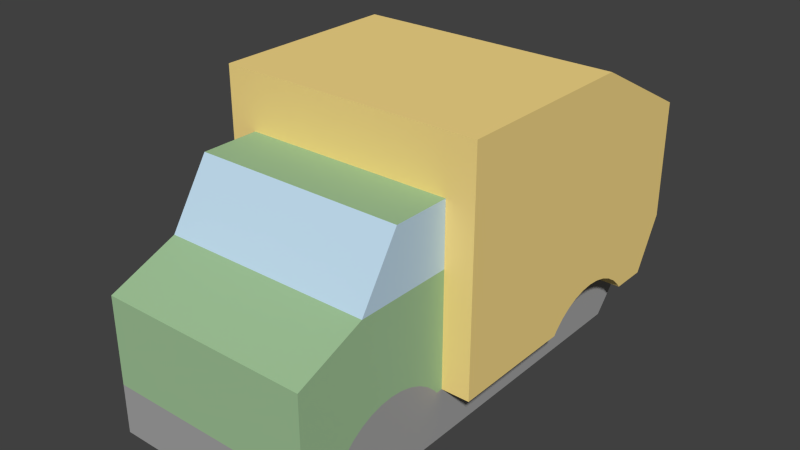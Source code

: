 # Source: vehicle-garbage.blend  (saved by Blender 2.73.0; exported with 4.5.12 LTS)
import bpy
from mathutils import Matrix  # noqa: F401  (used for matrix-valued properties, if any)

bpy.ops.wm.read_factory_settings(use_empty=True)
scene = bpy.context.scene
scene.name = 'Scene'

# ---- collections
col_collection_1 = bpy.data.collections.new('Collection 1'); scene.collection.children.link(col_collection_1)

# ---- materials (node trees are filled in below, after node groups)
mat_gray6_003 = bpy.data.materials.new('Gray6.003')
mat_gray6_003.alpha_threshold = 0.0
mat_gray6_003.use_transparent_shadow = False
mat_gray6_003.diffuse_color = (0.3765, 0.3765, 0.3765, 1.0)
mat_gray6_003.specular_color = (0.3294, 0.3294, 0.3294)
mat_gray6_003.roughness = 0.5
mat_green_1 = bpy.data.materials.new('_Green_1')
mat_green_1.alpha_threshold = 0.0
mat_green_1.use_transparent_shadow = False
mat_green_1.diffuse_color = (0.3569, 0.5569, 0.3137, 1.0)
mat_green_1.specular_color = (0.3294, 0.3294, 0.3294)
mat_green_1.roughness = 0.5
mat_orange__002 = bpy.data.materials.new('_Orange_.002')
mat_orange__002.alpha_threshold = 0.0
mat_orange__002.use_transparent_shadow = False
mat_orange__002.diffuse_color = (0.9569, 0.7216, 0.2588, 1.0)
mat_orange__002.specular_color = (0.3294, 0.3294, 0.3294)
mat_orange__002.roughness = 0.5
mat_light_bl_003 = bpy.data.materials.new('Light_Bl.003')
mat_light_bl_003.alpha_threshold = 0.0
mat_light_bl_003.use_transparent_shadow = False
mat_light_bl_003.diffuse_color = (0.5373, 0.7216, 0.8667, 1.0)
mat_light_bl_003.specular_color = (0.3294, 0.3294, 0.3294)
mat_light_bl_003.roughness = 0.5

# ---- material node trees

# ---- world
world_world = bpy.data.worlds.new('World'); scene.world = world_world
world_world.color = (0.05088, 0.05088, 0.05088)
world_world.use_sun_shadow = False
world_world.sun_shadow_jitter_overblur = 0.0
world_world.cycles.sampling_method = 'MANUAL'
world_world.cycles.sample_map_resolution = 256

# ---- meshes
me_group7_004 = bpy.data.meshes.new('Group7.004')
me_group7_004.from_pydata([(0.0753, -0.2093, -0.02528), (0.0753, -0.2093, -0.06062), (0.0753, 0.1107, -0.04324), (-0.0747, 0.09539, -0.06062), (-0.0747, -0.2093, -0.06062), (-0.0747, -0.09519, -0.02528), (-0.0747, -0.1777, -0.02528), (-0.0747, -0.1755, -0.02246), (-0.0747, -0.1691, -0.0165), (-0.0747, -0.1618, -0.01168), (-0.0747, -0.1537, -0.008141), (-0.0747, -0.1452, -0.005978), (-0.0747, -0.1365, -0.005251), (-0.0747, -0.09031, 0.05698), (-0.0747, -0.1277, -0.005978), (-0.0747, -0.1192, -0.008141), (-0.0747, -0.1112, -0.01168), (-0.0747, -0.1038, -0.0165), (-0.0747, -0.09737, -0.02246), (-0.0747, -0.09031, -0.02528), (-0.0747, 0.1107, -0.02528), (-0.0747, 0.002248, -0.02528), (-0.0947, -0.09031, -0.02528), (-0.0947, 0.03456, -0.00598), (-0.0947, 0.1307, 0.01274), (-0.0947, -0.09031, 0.1415), (-0.0747, -0.09031, 0.1014), (0.0953, -0.09031, 0.1415), (-0.0747, -0.1603, 0.05698), (-0.0747, -0.2093, 0.03705), (0.0753, -0.1603, 0.05698), (-0.0747, -0.2093, -0.02528), (0.0753, -0.1777, -0.02528), (0.0753, -0.2093, 0.03705), (0.0753, -0.1755, -0.02246), (0.0753, -0.09737, -0.02246), (0.0753, -0.09519, -0.02528), (-0.0747, 0.1107, -0.04324), (0.0753, 0.1107, -0.02528), (-0.0947, 0.1107, -0.02528), (-0.0947, 0.08219, -0.0225), (-0.0947, 0.08432, -0.02528), (-0.0747, 0.08432, -0.02528), (-0.0747, 0.004378, -0.0225), (-0.0947, 0.004378, -0.0225), (-0.0947, 0.002248, -0.02528), (-0.0947, 0.01078, -0.01652), (-0.0747, 0.01078, -0.01652), (-0.0947, 0.01808, -0.0117), (-0.0747, 0.02608, -0.008149), (-0.0747, 0.01808, -0.0117), (-0.0947, 0.02608, -0.008149), (-0.0747, 0.03456, -0.00598), (-0.0947, 0.04329, -0.00525), (-0.0747, 0.05201, -0.00598), (-0.0747, 0.04329, -0.00525), (-0.0947, 0.05201, -0.00598), (-0.0747, 0.08219, -0.0225), (-0.0947, 0.0758, -0.01652), (-0.0747, 0.0758, -0.01652), (-0.0747, 0.06049, -0.008149), (-0.0947, 0.06049, -0.008149), (-0.0747, 0.06849, -0.0117), (-0.0947, 0.06849, -0.0117), (0.0953, 0.1307, 0.01274), (-0.0947, 0.1307, 0.0975), (-0.0947, 0.04676, 0.1415), (0.0953, 0.04676, 0.1415), (0.0953, 0.1307, 0.0975), (0.0953, 0.04329, -0.00525), (0.0953, 0.02608, -0.008149), (0.0953, 0.01078, -0.01652), (0.0753, -0.09031, 0.05698), (0.0753, -0.1038, -0.0165), (0.0753, -0.1112, -0.01168), (0.0753, -0.1192, -0.008141), (0.0753, -0.1277, -0.005978), (0.0753, -0.1365, -0.005251), (0.0753, -0.09031, 0.1014), (0.0753, -0.1318, 0.1014), (-0.0747, -0.1318, 0.1014), (0.0753, -0.1452, -0.005978), (0.0753, -0.1537, -0.008141), (0.0753, -0.1618, -0.01168), (0.0753, -0.1691, -0.0165), (0.0753, 0.002248, -0.02528), (0.0953, -0.09031, -0.02528), (0.0753, -0.09031, -0.02528), (0.0953, 0.002248, -0.02528), (0.0753, 0.004378, -0.0225), (0.0753, 0.08432, -0.02528), (0.0953, 0.08432, -0.02528), (0.0953, 0.1107, -0.02528), (0.0953, 0.06849, -0.0117), (0.0953, 0.06049, -0.008149), (0.0753, 0.05201, -0.00598), (0.0753, 0.04329, -0.00525), (0.0953, 0.03456, -0.00598), (0.0753, 0.03456, -0.00598), (0.0953, 0.01808, -0.0117), (0.0953, 0.004378, -0.0225), (0.0753, 0.01078, -0.01652), (0.0753, 0.0758, -0.01652), (0.0753, 0.08219, -0.0225), (0.0953, 0.08219, -0.0225), (0.0953, 0.0758, -0.01652), (0.0953, 0.05201, -0.00598), (0.0753, 0.06049, -0.008149), (0.0753, 0.02608, -0.008149), (0.0753, 0.01808, -0.0117), (0.0753, 0.06849, -0.0117), (0.0753, 0.09539, -0.06062)], [], [(40, 58, 24, 41), (36, 87, 72, 35), (13, 17, 16), (13, 18, 17), (33, 34, 84, 83), (33, 83, 82, 81), (7, 8, 17, 18), (22, 13, 26, 25), (32, 36, 35, 34), (9, 16, 17, 8), (12, 29, 13, 14), (58, 40, 57, 59), (1, 111, 2, 0), (106, 95, 107, 94), (33, 81, 77), (29, 33, 30, 28), (72, 76, 75, 74), (101, 103, 102, 109), (26, 78, 27, 25), (83, 74, 75), (19, 5, 18, 13), (72, 74, 73, 35), (13, 16, 15, 14), (109, 102, 110), (42, 21, 43, 57), (51, 23, 52, 49), (75, 76, 82, 83), (6, 7, 18, 5), (85, 88, 86, 87), (76, 77, 81, 82), (14, 11, 12), (64, 92, 38, 20), (10, 11, 14, 15), (1, 0, 31, 4), (63, 58, 59, 62), (100, 89, 101, 71), (71, 101, 109, 99), (7, 29, 8), (28, 30, 79, 80), (10, 29, 11), (11, 29, 12), (19, 37, 5), (34, 35, 73, 84), (25, 27, 67, 66), (85, 90, 103, 89), (44, 25, 46), (85, 89, 100, 88), (51, 25, 23), (23, 25, 53), (25, 44, 45, 22), (65, 25, 66), (27, 71, 99, 70), (52, 55, 54, 60), (13, 22, 19), (1, 4, 3, 111), (13, 29, 28), (72, 33, 77, 76), (111, 3, 37, 2), (44, 46, 47, 43), (36, 2, 87), (50, 49, 60, 62), (90, 2, 38), (33, 0, 32, 34), (24, 65, 68, 64), (91, 90, 38, 92), (41, 24, 39), (73, 74, 83, 84), (29, 31, 0, 33), (37, 20, 38, 2), (20, 21, 42), (48, 51, 49, 50), (97, 98, 96, 69), (42, 41, 39, 20), (21, 45, 44, 43), (23, 53, 55, 52), (53, 56, 54, 55), (29, 7, 6, 31), (24, 56, 53), (24, 61, 56), (91, 104, 103, 90), (66, 67, 68, 65), (57, 43, 47), (59, 50, 62), (61, 63, 62, 60), (60, 49, 52), (25, 65, 24, 53), (95, 96, 98, 108), (24, 58, 63, 61), (56, 61, 60, 54), (90, 85, 87, 2), (72, 87, 86, 27), (27, 68, 67), (29, 10, 9, 8), (27, 97, 69), (27, 70, 97), (31, 37, 3, 4), (27, 100, 71), (39, 24, 64, 20), (0, 2, 36, 32), (33, 72, 30), (25, 51, 48, 46), (31, 6, 5, 37), (27, 78, 72), (13, 28, 80, 26), (22, 45, 21, 19), (27, 69, 64, 68), (27, 86, 88, 100), (92, 104, 91), (93, 110, 102, 105), (64, 105, 104, 92), (105, 64, 93), (47, 50, 59, 57), (106, 64, 69), (70, 108, 98, 97), (78, 26, 80, 79), (78, 79, 30, 72), (69, 96, 95, 106), (99, 109, 108, 70), (89, 103, 101), (42, 57, 40, 41), (64, 106, 94, 93), (103, 104, 105, 102), (19, 21, 20, 37), (108, 107, 95), (94, 107, 110, 93), (109, 110, 107, 108), (46, 48, 50, 47), (9, 10, 15, 16)])
me_group7_004.polygons.foreach_set('material_index', [2, 1, 1, 1, 1, 1, 0, 2, 0, 0, 1, 2, 0, 2, 1, 1, 1, 0, 2, 0, 1, 1, 1, 0, 0, 2, 0, 0, 2, 0, 0, 2, 0, 0, 2, 2, 2, 1, 3, 1, 1, 0, 0, 2, 0, 2, 2, 2, 2, 2, 2, 2, 0, 2, 0, 1, 1, 0, 2, 0, 0, 0, 1, 2, 2, 2, 0, 1, 0, 0, 2, 2, 2, 2, 2, 2, 1, 2, 2, 2, 2, 0, 0, 2, 0, 2, 0, 2, 2, 0, 2, 2, 1, 2, 2, 0, 2, 2, 0, 1, 2, 0, 2, 3, 2, 2, 2, 2, 2, 2, 2, 0, 2, 2, 1, 3, 2, 2, 0, 2, 2, 2, 0, 0, 2, 0, 2, 0])
_uv = me_group7_004.uv_layers.new(name='UVMap')
_uv.uv.foreach_set('vector', [1.122, 1.501, 1.374, 1.736, -0.7874, 2.888, 1.038, 1.391, -8.105, 1.391, -7.913, 1.391, -7.913, 4.63, -8.191, 1.502, 7.913, 4.63, 8.445, 1.737, 8.734, 1.927, 7.913, 4.63, 8.191, 1.502, 8.445, 1.737, -12.6, 3.845, -11.27, 1.502, -11.01, 1.737, -10.73, 1.927, -12.6, 3.845, -10.73, 1.927, -10.41, 2.066, -10.07, 2.151, 11.27, 1.502, 11.01, 1.737, 8.445, 1.737, 8.191, 1.502, -0.7874, 1.391, 6.379e-14, 4.63, 6.534e-14, 6.377, -0.7874, 7.956, -11.35, 1.391, -8.105, 1.391, -8.191, 1.502, -11.27, 1.502, 10.73, 1.927, 8.734, 1.927, 8.445, 1.737, 11.01, 1.737, 9.73, 2.18, 12.6, 3.845, 7.913, 4.63, 9.386, 2.151, -0.7874, 2.189, -0.7874, 1.844, 2.292e-13, 1.844, 2.265e-13, 2.189, -12.6, 2.148e-14, -0.6023, 2.148e-14, -9.115e-14, 0.6842, -12.6, 1.391, 6.693, 2.771, 5.906, 2.771, 5.906, 2.426, 6.693, 2.426, -12.6, 3.845, -10.07, 2.151, -9.73, 2.18, 2.96e-13, -10.22, 5.906, -10.22, 5.906, -8.138, 2.946e-13, -8.138, -7.913, 4.63, -9.386, 2.151, -9.05, 2.066, -8.734, 1.927, -3.933, 1.736, -1.122, 1.501, -1.374, 1.736, -3.646, 1.926, 6.534e-14, 6.377, 5.906, 6.377, 6.693, 7.956, -0.7874, 7.956, -10.73, 1.927, -8.734, 1.927, -9.05, 2.066, 7.913, 1.391, 8.105, 1.391, 8.191, 1.502, 7.913, 4.63, -7.913, 4.63, -8.734, 1.927, -8.445, 1.737, -8.191, 1.502, 7.913, 4.63, 8.734, 1.927, 9.05, 2.066, 9.386, 2.151, -3.646, 1.926, -1.374, 1.736, -1.661, 1.926, 1.038, 1.391, 4.269, 1.391, 4.185, 1.501, 1.122, 1.501, 0.7874, -2.715, 0.7874, -2.371, -2.884e-13, -2.371, -2.976e-13, -2.715, -9.05, 2.066, -9.386, 2.151, -10.41, 2.066, -10.73, 1.927, 11.35, 1.391, 11.27, 1.502, 8.191, 1.502, 8.105, 1.391, -4.269, 5.906, -4.269, 6.693, -7.913, 6.693, -7.913, 5.906, -9.386, 2.151, -9.73, 2.18, -10.07, 2.151, -10.41, 2.066, 9.386, 2.151, 10.07, 2.151, 9.73, 2.18, -6.693, 2.923, -6.693, 1.231, -5.906, 1.231, -2.238e-13, 1.231, 10.41, 2.066, 10.07, 2.151, 9.386, 2.151, 9.05, 2.066, 5.906, 1.576e-13, 5.906, 1.391, 2.122e-14, 1.391, 1.767e-14, 1.6e-13, -0.7874, 2.448, -0.7874, 2.103, 2.24e-13, 2.103, 2.249e-13, 2.448, -6.693, -2.035, -5.906, -2.035, -5.906, -1.691, -6.693, -1.691, -6.693, -2.324, -5.906, -2.324, -5.906, -1.979, -6.693, -1.979, 11.27, 1.502, 12.6, 3.845, 11.01, 1.737, 2.423e-13, -1.874, 5.906, -1.874, 5.906, 0.2022, 1.843e-13, 0.2022, 10.41, 2.066, 12.6, 3.845, 10.07, 2.151, 10.07, 2.151, 12.6, 3.845, 9.73, 2.18, 7.913, 1.391, -3.667e-27, 0.6842, 8.105, 1.391, -11.27, 1.502, -8.191, 1.502, -8.445, 1.737, -11.01, 1.737, 7.913, -0.7874, 7.913, 6.693, 2.517, 6.693, 2.517, -0.7874, -4.269, 1.391, -1.038, 1.391, -1.122, 1.501, -4.185, 1.501, 4.185, 1.501, 7.913, 7.956, 3.933, 1.736, -5.906, -1.488, -5.906, -1.35, -6.693, -1.35, -6.693, -1.488, 3.331, 2.066, 7.913, 7.956, 2.997, 2.151, 2.997, 2.151, 7.913, 7.956, 2.654, 2.18, 7.913, 7.956, 4.185, 1.501, 4.269, 1.391, 7.913, 1.391, -0.7874, 6.225, 7.913, 7.956, 2.517, 7.956, -7.913, 7.956, -3.933, 1.736, -3.646, 1.926, -3.331, 2.066, 2.997, 2.151, 2.654, 2.18, 2.31, 2.151, 1.976, 2.066, 6.379e-14, 4.63, -0.7874, 1.391, 6.379e-14, 1.391, -12.6, 5.906, -12.6, 2.115e-41, -0.6023, 2.167e-13, -0.6023, 5.906, 7.913, 4.63, 12.6, 3.845, 10.67, 4.63, -7.913, 4.63, -12.6, 3.845, -9.73, 2.18, -9.386, 2.151, -5.906, -0.398, -2.167e-13, -0.398, -2.309e-13, 0.5135, -5.906, 0.5135, 0.7874, -2.035, 0.7874, -1.691, -2.6e-13, -1.691, -2.631e-13, -2.035, -8.105, 1.391, -9.115e-14, 0.6842, -7.913, 1.391, 3.646, 1.926, 3.331, 2.066, 1.976, 2.066, 1.661, 1.926, -1.038, 1.391, -9.115e-14, 0.6842, -9.115e-14, 1.391, -12.6, 3.845, -12.6, 1.391, -11.35, 1.391, -11.27, 1.502, 0.7874, 2.888, 0.7874, 6.225, -6.693, 6.225, -6.693, 2.888, -1.038, 6.693, -1.038, 5.906, 1.22e-14, 5.906, 1.22e-14, 6.693, 1.038, 1.391, -0.7874, 2.888, 1.58e-14, 1.391, -8.445, 1.737, -8.734, 1.927, -10.73, 1.927, -11.01, 1.737, 1.273e-13, 3.845, 1.273e-13, 1.391, 5.906, 1.391, 5.906, 3.845, -2.309e-13, 0.6842, -2.238e-13, 1.391, -5.906, 1.391, -5.906, 0.6842, -3.554e-27, 1.391, 4.269, 1.391, 1.038, 1.391, 0.7874, -2.553, 0.7874, -2.208, -2.747e-13, -2.208, -2.739e-13, -2.553, -6.693, -2.807, -5.906, -2.807, -5.906, -2.463, -6.693, -2.463, -1.038, 2.363e-13, -1.038, -0.7874, -1.548e-14, -0.7874, -1.548e-14, 2.505e-13, -2.564e-13, -1.488, 0.7874, -1.488, 0.7874, -1.35, -2.578e-13, -1.35, 0.7874, -2.807, 0.7874, -2.463, -3.711e-13, -2.463, -3.886e-13, -2.807, -0.7874, 2.826, -0.7874, 2.481, 1.207e-13, 2.481, 1.076e-13, 2.826, 12.6, 3.845, 11.27, 1.502, 11.35, 1.391, 12.6, 1.391, -0.7874, 2.888, 2.31, 2.151, 2.654, 2.18, -0.7874, 2.888, 1.976, 2.066, 2.31, 2.151, 6.693, 1.736, 6.693, 1.874, 5.906, 1.874, 5.906, 1.736, 0.7874, 5.921, -6.693, 5.921, -6.693, 2.191, 0.7874, 2.191, 1.122, 1.501, 4.185, 1.501, 3.933, 1.736, 1.374, 1.736, 3.646, 1.926, 1.661, 1.926, -0.7874, 2.644, -0.7874, 2.299, 2.198e-13, 2.299, 2.202e-13, 2.644, 1.976, 2.066, 3.331, 2.066, 2.997, 2.151, 7.913, 7.956, -0.7874, 6.225, -0.7874, 2.888, 2.654, 2.18, -2.31, 2.151, -2.654, 2.18, -2.997, 2.151, -3.331, 2.066, -0.7874, 2.888, 1.374, 1.736, 1.661, 1.926, 1.976, 2.066, -0.7874, 2.771, -0.7874, 2.426, 2.066e-13, 2.426, 1.979e-13, 2.771, -1.038, 1.391, -4.269, 1.391, -7.913, 1.391, -9.115e-14, 0.6842, 5.906, 4.63, 5.906, 1.391, 6.693, 1.391, 6.693, 7.956, -7.913, 7.956, 0.7874, 6.225, -2.517, 7.956, 12.6, 3.845, 10.41, 2.066, 10.73, 1.927, 11.01, 1.737, -7.913, 7.956, -2.997, 2.151, -2.654, 2.18, -7.913, 7.956, -3.331, 2.066, -2.997, 2.151, 12.6, 1.391, -3.667e-27, 0.6842, 0.6023, 1.422e-27, 12.6, 1.257e-27, -7.913, 7.956, -4.185, 1.501, -3.933, 1.736, 0.7874, 1.231, 0.7874, 2.923, -6.693, 2.923, -2.238e-13, 1.231, -12.6, 1.391, -9.115e-14, 0.6842, -8.105, 1.391, -11.35, 1.391, -12.6, 3.845, -7.913, 4.63, -10.67, 4.63, 7.913, 7.956, 3.331, 2.066, 3.646, 1.926, 3.933, 1.736, 12.6, 1.391, 11.35, 1.391, 8.105, 1.391, -3.667e-27, 0.6842, 6.693, 7.956, 5.906, 6.377, 5.906, 4.63, 7.913, 4.63, 10.67, 4.63, 9.546, 6.377, 7.913, 6.377, -7.913, -0.7874, -4.269, -0.7874, -4.269, 1.55e-13, -7.913, 4.908e-14, -7.913, 7.956, -2.654, 2.18, 0.7874, 2.888, 0.7874, 6.225, -7.913, 7.956, -7.913, 1.391, -4.269, 1.391, -4.185, 1.501, -3.758e-14, 1.391, -1.122, 1.501, -1.038, 1.391, 6.693, 2.448, 5.906, 2.448, 5.906, 2.103, 6.693, 2.103, 0.7874, 2.888, -1.374, 1.736, -1.122, 1.501, -3.758e-14, 1.391, -1.374, 1.736, 0.7874, 2.888, -1.661, 1.926, 3.933, 1.736, 3.646, 1.926, 1.374, 1.736, 1.122, 1.501, -2.31, 2.151, 0.7874, 2.888, -2.654, 2.18, -6.693, -2.715, -5.906, -2.715, -5.906, -2.371, -6.693, -2.371, 7.913, 5.906, 7.913, 5.732e-14, 9.546, 2.202e-14, 9.546, 5.906, -7.913, 6.377, -9.546, 6.377, -10.67, 4.63, -7.913, 4.63, 6.693, 2.826, 5.906, 2.826, 5.906, 2.481, 6.693, 2.481, -6.693, -2.553, -5.906, -2.553, -5.906, -2.208, -6.693, -2.208, -4.185, 1.501, -1.122, 1.501, -3.933, 1.736, 2.291e-13, 1.736, 2.306e-13, 1.874, -0.7874, 1.874, -0.7874, 1.736, 0.7874, 2.888, -2.31, 2.151, -1.976, 2.066, -1.661, 1.926, 5.906, 1.844, 6.693, 1.844, 6.693, 2.189, 5.906, 2.189, 7.913, 1.391, 4.269, 1.391, -3.554e-27, 1.391, -3.667e-27, 0.6842, -3.331, 2.066, -1.976, 2.066, -2.31, 2.151, 6.693, 2.644, 5.906, 2.644, 5.906, 2.299, 6.693, 2.299, -3.646, 1.926, -1.661, 1.926, -1.976, 2.066, -3.331, 2.066, 0.7874, -2.324, 0.7874, -1.979, -2.627e-13, -1.979, -2.672e-13, -2.324, 10.73, 1.927, 10.41, 2.066, 9.05, 2.066, 8.734, 1.927])
me_group7_004.materials.append(mat_gray6_003)
me_group7_004.materials.append(mat_green_1)
me_group7_004.materials.append(mat_orange__002)
me_group7_004.materials.append(mat_light_bl_003)
me_group7_004.use_remesh_preserve_volume = False
me_group7_004.use_remesh_preserve_attributes = False
me_group7_004.use_mirror_vertex_groups = False
me_group7_004.update()

# ---- objects
ob_group7 = bpy.data.objects.new('Group7', me_group7_004)

# ---- transforms, parenting, visibility, modifiers, constraints
ob_group7.location = (0.0, 0.0, 0.0)
ob_group7.lineart.crease_threshold = 0.0

# ---- collection membership
col_collection_1.objects.link(ob_group7)

# ---- scene / render settings (as saved in the file)
scene.frame_start = 1; scene.frame_end = 250; scene.frame_set(2)
scene.render.engine = 'BLENDER_EEVEE_NEXT'
scene.render.resolution_percentage = 50
scene.render.dither_intensity = 0.0
scene.cycles.use_denoising = False
scene.cycles.samples = 10
scene.cycles.sampling_pattern = 'TABULATED_SOBOL'
scene.cycles.light_sampling_threshold = 0.0
scene.cycles.use_adaptive_sampling = False
scene.cycles.use_light_tree = False
scene.cycles.blur_glossy = 0.0
scene.cycles.pixel_filter_type = 'GAUSSIAN'
scene.cycles.sample_clamp_indirect = 0.0
scene.view_settings.view_transform = 'Standard'
bpy.context.view_layer.update()

# ---- added for rendering (the .blend has no active camera and no usable light): camera, sun
cam_auto = bpy.data.cameras.new('AutoCamera')
cam_auto.lens = 50.0
cam_auto.sensor_width = 36.0
cam_auto.clip_end = 1000.0
ob_auto_camera = bpy.data.objects.new('AutoCamera', cam_auto)
scene.collection.objects.link(ob_auto_camera)
ob_auto_camera.location = (0.406283, -0.526493, 0.365208)
ob_auto_camera.rotation_euler = (1.09748, -7.21219e-08, 0.694738)
scene.camera = ob_auto_camera
light_auto_sun = bpy.data.lights.new('AutoSun', 'SUN')
light_auto_sun.energy = 3.0
light_auto_sun.angle = 0.0523599
ob_auto_sun = bpy.data.objects.new('AutoSun', light_auto_sun)
scene.collection.objects.link(ob_auto_sun)
ob_auto_sun.rotation_euler = (0.872665, 0.174533, 0.523599)
bpy.context.view_layer.update()
